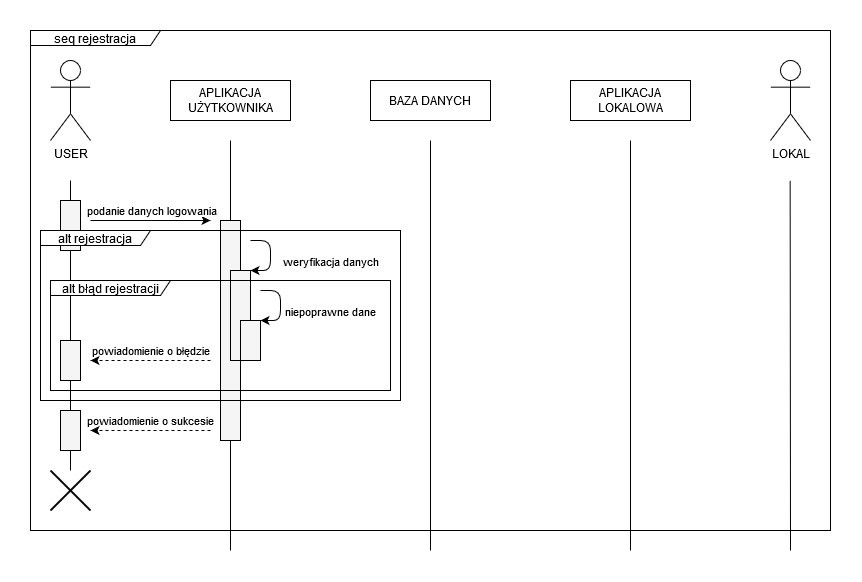

The diagram above was exported from draw.io. Its source (the exported page's mxGraphModel, read from the mxfile embedded in the PNG):
<mxGraphModel dx="723" dy="381" grid="1" gridSize="10" guides="1" tooltips="1" connect="1" arrows="1" fold="1" page="1" pageScale="1" pageWidth="827" pageHeight="1169" math="0" shadow="0">
  <root>
    <mxCell id="0" />
    <mxCell id="1" parent="0" />
    <mxCell id="wx0qAhJQBhj5MDblb7ny-42" value="seq rejestracja" style="shape=umlFrame;whiteSpace=wrap;html=1;strokeColor=#000000;strokeWidth=1;width=130;height=15;allowArrows=0;connectable=1;fillColor=none;movable=1;resizable=1;rotatable=1;deletable=1;editable=1;" parent="1" vertex="1">
      <mxGeometry x="20" y="10" width="800" height="500" as="geometry" />
    </mxCell>
    <mxCell id="wx0qAhJQBhj5MDblb7ny-1" value="USER" style="shape=umlActor;verticalLabelPosition=bottom;labelBackgroundColor=#ffffff;verticalAlign=top;html=1;outlineConnect=0;" parent="1" vertex="1">
      <mxGeometry x="40" y="40" width="40" height="80" as="geometry" />
    </mxCell>
    <mxCell id="wx0qAhJQBhj5MDblb7ny-10" value="APLIKACJA UŻYTKOWNIKA" style="rounded=0;whiteSpace=wrap;html=1;" parent="1" vertex="1">
      <mxGeometry x="160" y="60" width="120" height="40" as="geometry" />
    </mxCell>
    <mxCell id="wx0qAhJQBhj5MDblb7ny-11" value="BAZA DANYCH" style="rounded=0;whiteSpace=wrap;html=1;" parent="1" vertex="1">
      <mxGeometry x="360" y="60" width="120" height="40" as="geometry" />
    </mxCell>
    <mxCell id="wx0qAhJQBhj5MDblb7ny-12" value="LOKAL" style="shape=umlActor;verticalLabelPosition=bottom;labelBackgroundColor=#ffffff;verticalAlign=top;html=1;outlineConnect=0;" parent="1" vertex="1">
      <mxGeometry x="760" y="40" width="40" height="80" as="geometry" />
    </mxCell>
    <mxCell id="wx0qAhJQBhj5MDblb7ny-15" value="" style="endArrow=none;html=1;" parent="1" source="bKdk7tGvtXesXDa5rjtx-6" edge="1">
      <mxGeometry width="50" height="50" relative="1" as="geometry">
        <mxPoint x="60" y="490" as="sourcePoint" />
        <mxPoint x="60" y="160" as="targetPoint" />
      </mxGeometry>
    </mxCell>
    <mxCell id="wx0qAhJQBhj5MDblb7ny-16" value="" style="endArrow=none;html=1;" parent="1" source="wx0qAhJQBhj5MDblb7ny-20" edge="1">
      <mxGeometry width="50" height="50" relative="1" as="geometry">
        <mxPoint x="219.65999999999997" y="800" as="sourcePoint" />
        <mxPoint x="220" y="120" as="targetPoint" />
      </mxGeometry>
    </mxCell>
    <mxCell id="wx0qAhJQBhj5MDblb7ny-17" value="" style="endArrow=none;html=1;" parent="1" edge="1">
      <mxGeometry width="50" height="50" relative="1" as="geometry">
        <mxPoint x="780" y="530" as="sourcePoint" />
        <mxPoint x="779.6600000000001" y="160" as="targetPoint" />
      </mxGeometry>
    </mxCell>
    <mxCell id="wx0qAhJQBhj5MDblb7ny-18" value="" style="endArrow=none;html=1;" parent="1" edge="1">
      <mxGeometry width="50" height="50" relative="1" as="geometry">
        <mxPoint x="420" y="530" as="sourcePoint" />
        <mxPoint x="420" y="120" as="targetPoint" />
      </mxGeometry>
    </mxCell>
    <mxCell id="wx0qAhJQBhj5MDblb7ny-19" value="" style="rounded=0;whiteSpace=wrap;html=1;fillColor=#f5f5f5;strokeColor=#000000;fontColor=#333333;" parent="1" vertex="1">
      <mxGeometry x="50" y="180" width="20" height="50" as="geometry" />
    </mxCell>
    <mxCell id="wx0qAhJQBhj5MDblb7ny-21" value="" style="endArrow=classic;html=1;" parent="1" edge="1">
      <mxGeometry width="50" height="50" relative="1" as="geometry">
        <mxPoint x="80" y="200" as="sourcePoint" />
        <mxPoint x="200" y="200" as="targetPoint" />
      </mxGeometry>
    </mxCell>
    <mxCell id="wx0qAhJQBhj5MDblb7ny-22" value="podanie danych logowania" style="edgeLabel;html=1;align=center;verticalAlign=middle;resizable=0;points=[];" parent="wx0qAhJQBhj5MDblb7ny-21" vertex="1" connectable="0">
      <mxGeometry x="0.327" relative="1" as="geometry">
        <mxPoint x="-19.31" y="-10" as="offset" />
      </mxGeometry>
    </mxCell>
    <mxCell id="wx0qAhJQBhj5MDblb7ny-28" value="" style="endArrow=none;html=1;" parent="1" edge="1">
      <mxGeometry width="50" height="50" relative="1" as="geometry">
        <mxPoint x="220" y="530" as="sourcePoint" />
        <mxPoint x="220" y="340" as="targetPoint" />
      </mxGeometry>
    </mxCell>
    <mxCell id="wx0qAhJQBhj5MDblb7ny-31" value="" style="endArrow=classic;html=1;dashed=1;" parent="1" edge="1">
      <mxGeometry width="50" height="50" relative="1" as="geometry">
        <mxPoint x="200" y="340" as="sourcePoint" />
        <mxPoint x="80" y="340" as="targetPoint" />
      </mxGeometry>
    </mxCell>
    <mxCell id="wx0qAhJQBhj5MDblb7ny-32" value="powiadomienie o błędzie" style="edgeLabel;html=1;align=center;verticalAlign=middle;resizable=0;points=[];labelBackgroundColor=none;" parent="wx0qAhJQBhj5MDblb7ny-31" vertex="1" connectable="0">
      <mxGeometry x="0.327" relative="1" as="geometry">
        <mxPoint x="19.430000000000003" y="-10" as="offset" />
      </mxGeometry>
    </mxCell>
    <mxCell id="wx0qAhJQBhj5MDblb7ny-35" value="APLIKACJA LOKALOWA" style="rounded=0;whiteSpace=wrap;html=1;" parent="1" vertex="1">
      <mxGeometry x="560" y="60" width="120" height="40" as="geometry" />
    </mxCell>
    <mxCell id="wx0qAhJQBhj5MDblb7ny-36" value="" style="endArrow=none;html=1;" parent="1" edge="1">
      <mxGeometry width="50" height="50" relative="1" as="geometry">
        <mxPoint x="620" y="530" as="sourcePoint" />
        <mxPoint x="620" y="120" as="targetPoint" />
      </mxGeometry>
    </mxCell>
    <mxCell id="wx0qAhJQBhj5MDblb7ny-41" value="" style="shape=umlDestroy;whiteSpace=wrap;html=1;strokeWidth=2;" parent="1" vertex="1">
      <mxGeometry x="40" y="450" width="40" height="40" as="geometry" />
    </mxCell>
    <mxCell id="wx0qAhJQBhj5MDblb7ny-20" value="" style="rounded=0;whiteSpace=wrap;html=1;fillColor=#f5f5f5;strokeColor=#000000;fontColor=#333333;" parent="1" vertex="1">
      <mxGeometry x="210" y="200" width="20" height="220" as="geometry" />
    </mxCell>
    <mxCell id="wx0qAhJQBhj5MDblb7ny-49" value="" style="rounded=0;whiteSpace=wrap;html=1;fillColor=#f5f5f5;strokeColor=#000000;fontColor=#333333;" parent="1" vertex="1">
      <mxGeometry x="220" y="250" width="20" height="90" as="geometry" />
    </mxCell>
    <mxCell id="wx0qAhJQBhj5MDblb7ny-50" value="" style="endArrow=classic;html=1;rounded=1;entryX=1;entryY=0;entryDx=0;entryDy=0;" parent="1" target="wx0qAhJQBhj5MDblb7ny-49" edge="1">
      <mxGeometry width="50" height="50" relative="1" as="geometry">
        <mxPoint x="240" y="220" as="sourcePoint" />
        <mxPoint x="290" y="170" as="targetPoint" />
        <Array as="points">
          <mxPoint x="260" y="220" />
          <mxPoint x="260" y="250" />
        </Array>
      </mxGeometry>
    </mxCell>
    <mxCell id="wx0qAhJQBhj5MDblb7ny-51" value="weryfikacja danych" style="edgeLabel;html=1;align=center;verticalAlign=middle;resizable=0;points=[];" parent="wx0qAhJQBhj5MDblb7ny-50" vertex="1" connectable="0">
      <mxGeometry x="0.1551" y="-1" relative="1" as="geometry">
        <mxPoint x="61" y="-0.57" as="offset" />
      </mxGeometry>
    </mxCell>
    <mxCell id="wx0qAhJQBhj5MDblb7ny-26" value="" style="rounded=0;whiteSpace=wrap;html=1;fillColor=#f5f5f5;strokeColor=#000000;fontColor=#333333;" parent="1" vertex="1">
      <mxGeometry x="230" y="300" width="20" height="40" as="geometry" />
    </mxCell>
    <mxCell id="bKdk7tGvtXesXDa5rjtx-3" value="" style="endArrow=classic;html=1;rounded=1;entryX=1;entryY=0;entryDx=0;entryDy=0;" edge="1" parent="1" target="wx0qAhJQBhj5MDblb7ny-26">
      <mxGeometry width="50" height="50" relative="1" as="geometry">
        <mxPoint x="250" y="270" as="sourcePoint" />
        <mxPoint x="250" y="290" as="targetPoint" />
        <Array as="points">
          <mxPoint x="270" y="270" />
          <mxPoint x="270" y="300" />
        </Array>
      </mxGeometry>
    </mxCell>
    <mxCell id="bKdk7tGvtXesXDa5rjtx-4" value="niepoprawne dane" style="edgeLabel;html=1;align=center;verticalAlign=middle;resizable=0;points=[];" vertex="1" connectable="0" parent="bKdk7tGvtXesXDa5rjtx-3">
      <mxGeometry x="0.1551" y="-1" relative="1" as="geometry">
        <mxPoint x="51" y="-0.5700000000000003" as="offset" />
      </mxGeometry>
    </mxCell>
    <mxCell id="bKdk7tGvtXesXDa5rjtx-6" value="" style="rounded=0;whiteSpace=wrap;html=1;fillColor=#f5f5f5;strokeColor=#000000;fontColor=#333333;" vertex="1" parent="1">
      <mxGeometry x="50" y="320" width="20" height="40" as="geometry" />
    </mxCell>
    <mxCell id="bKdk7tGvtXesXDa5rjtx-7" value="" style="endArrow=none;html=1;" edge="1" parent="1" target="bKdk7tGvtXesXDa5rjtx-6">
      <mxGeometry width="50" height="50" relative="1" as="geometry">
        <mxPoint x="60" y="450" as="sourcePoint" />
        <mxPoint x="60" y="160" as="targetPoint" />
      </mxGeometry>
    </mxCell>
    <mxCell id="bKdk7tGvtXesXDa5rjtx-8" value="" style="endArrow=classic;html=1;dashed=1;" edge="1" parent="1">
      <mxGeometry width="50" height="50" relative="1" as="geometry">
        <mxPoint x="200" y="410" as="sourcePoint" />
        <mxPoint x="80" y="410" as="targetPoint" />
      </mxGeometry>
    </mxCell>
    <mxCell id="bKdk7tGvtXesXDa5rjtx-9" value="powiadomienie o sukcesie" style="edgeLabel;html=1;align=center;verticalAlign=middle;resizable=0;points=[];labelBackgroundColor=none;" vertex="1" connectable="0" parent="bKdk7tGvtXesXDa5rjtx-8">
      <mxGeometry x="0.327" relative="1" as="geometry">
        <mxPoint x="19.430000000000003" y="-10" as="offset" />
      </mxGeometry>
    </mxCell>
    <mxCell id="bKdk7tGvtXesXDa5rjtx-10" value="" style="rounded=0;whiteSpace=wrap;html=1;fillColor=#f5f5f5;strokeColor=#000000;fontColor=#333333;" vertex="1" parent="1">
      <mxGeometry x="50" y="390" width="20" height="40" as="geometry" />
    </mxCell>
    <mxCell id="wx0qAhJQBhj5MDblb7ny-43" value="alt rejestracja" style="shape=umlFrame;whiteSpace=wrap;html=1;strokeColor=#000000;strokeWidth=1;allowArrows=0;connectable=0;width=110;height=15;" parent="1" vertex="1">
      <mxGeometry x="30" y="210" width="360" height="170" as="geometry" />
    </mxCell>
    <mxCell id="bKdk7tGvtXesXDa5rjtx-2" value="alt błąd rejestracji" style="shape=umlFrame;whiteSpace=wrap;html=1;strokeColor=#000000;strokeWidth=1;allowArrows=0;connectable=0;width=120;height=15;" vertex="1" parent="1">
      <mxGeometry x="40" y="260" width="340" height="110" as="geometry" />
    </mxCell>
  </root>
</mxGraphModel>